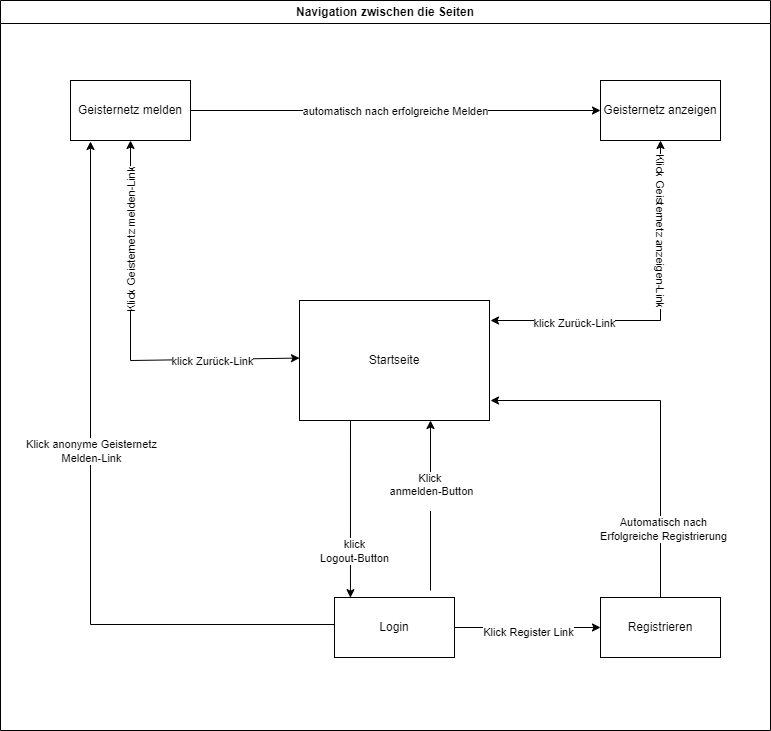

The diagram above was exported from draw.io. Its source (the exported page's mxGraphModel, read from the mxfile embedded in the PNG):
<mxGraphModel dx="1050" dy="1691" grid="1" gridSize="10" guides="1" tooltips="1" connect="1" arrows="1" fold="1" page="1" pageScale="1" pageWidth="827" pageHeight="1169" math="0" shadow="0">
  <root>
    <mxCell id="0" />
    <mxCell id="1" parent="0" />
    <mxCell id="HIq7wCLTZl139qK7-MYj-1" value="Startseite" style="rounded=0;whiteSpace=wrap;html=1;" parent="1" vertex="1">
      <mxGeometry x="319" y="260" width="190" height="120" as="geometry" />
    </mxCell>
    <mxCell id="HIq7wCLTZl139qK7-MYj-17" style="edgeStyle=orthogonalEdgeStyle;rounded=0;orthogonalLoop=1;jettySize=auto;html=1;" parent="1" source="HIq7wCLTZl139qK7-MYj-2" target="HIq7wCLTZl139qK7-MYj-3" edge="1">
      <mxGeometry relative="1" as="geometry" />
    </mxCell>
    <mxCell id="HIq7wCLTZl139qK7-MYj-35" value="automatisch nach erfolgreiche Melden" style="edgeLabel;html=1;align=center;verticalAlign=middle;resizable=0;points=[];" parent="HIq7wCLTZl139qK7-MYj-17" vertex="1" connectable="0">
      <mxGeometry x="-0.3873" relative="1" as="geometry">
        <mxPoint x="78" as="offset" />
      </mxGeometry>
    </mxCell>
    <mxCell id="HIq7wCLTZl139qK7-MYj-2" value="Geisternetz melden" style="rounded=0;whiteSpace=wrap;html=1;" parent="1" vertex="1">
      <mxGeometry x="90" y="40" width="120" height="60" as="geometry" />
    </mxCell>
    <mxCell id="HIq7wCLTZl139qK7-MYj-3" value="Geisternetz anzeigen" style="rounded=0;whiteSpace=wrap;html=1;" parent="1" vertex="1">
      <mxGeometry x="620" y="40" width="120" height="60" as="geometry" />
    </mxCell>
    <mxCell id="HIq7wCLTZl139qK7-MYj-16" style="edgeStyle=orthogonalEdgeStyle;rounded=0;orthogonalLoop=1;jettySize=auto;html=1;entryX=0;entryY=0.5;entryDx=0;entryDy=0;" parent="1" source="HIq7wCLTZl139qK7-MYj-4" target="HIq7wCLTZl139qK7-MYj-6" edge="1">
      <mxGeometry relative="1" as="geometry" />
    </mxCell>
    <mxCell id="HIq7wCLTZl139qK7-MYj-25" value="Klick Register Link" style="edgeLabel;html=1;align=center;verticalAlign=middle;resizable=0;points=[];" parent="HIq7wCLTZl139qK7-MYj-16" vertex="1" connectable="0">
      <mxGeometry y="-4" relative="1" as="geometry">
        <mxPoint as="offset" />
      </mxGeometry>
    </mxCell>
    <mxCell id="HIq7wCLTZl139qK7-MYj-4" value="Login" style="rounded=0;whiteSpace=wrap;html=1;" parent="1" vertex="1">
      <mxGeometry x="354" y="557" width="120" height="60" as="geometry" />
    </mxCell>
    <mxCell id="HIq7wCLTZl139qK7-MYj-24" style="edgeStyle=orthogonalEdgeStyle;rounded=0;orthogonalLoop=1;jettySize=auto;html=1;" parent="1" source="HIq7wCLTZl139qK7-MYj-6" edge="1">
      <mxGeometry relative="1" as="geometry">
        <mxPoint x="510" y="360" as="targetPoint" />
        <Array as="points">
          <mxPoint x="680" y="360" />
          <mxPoint x="511" y="360" />
        </Array>
      </mxGeometry>
    </mxCell>
    <mxCell id="HIq7wCLTZl139qK7-MYj-26" value="Automatisch nach&lt;div&gt;Erfolgreiche Registrierung&lt;/div&gt;" style="edgeLabel;html=1;align=center;verticalAlign=middle;resizable=0;points=[];" parent="HIq7wCLTZl139qK7-MYj-24" vertex="1" connectable="0">
      <mxGeometry x="-0.6237" y="-2" relative="1" as="geometry">
        <mxPoint as="offset" />
      </mxGeometry>
    </mxCell>
    <mxCell id="HIq7wCLTZl139qK7-MYj-6" value="Registrieren" style="rounded=0;whiteSpace=wrap;html=1;" parent="1" vertex="1">
      <mxGeometry x="620" y="557" width="120" height="60" as="geometry" />
    </mxCell>
    <mxCell id="HIq7wCLTZl139qK7-MYj-12" value="" style="endArrow=classic;html=1;rounded=0;entryX=0.5;entryY=1;entryDx=0;entryDy=0;" parent="1" edge="1">
      <mxGeometry width="50" height="50" relative="1" as="geometry">
        <mxPoint x="450" y="550" as="sourcePoint" />
        <mxPoint x="450" y="380" as="targetPoint" />
      </mxGeometry>
    </mxCell>
    <mxCell id="HIq7wCLTZl139qK7-MYj-27" value="Klick&amp;nbsp;&lt;div&gt;anmelden-Button&lt;div&gt;&lt;br&gt;&lt;/div&gt;&lt;/div&gt;" style="edgeLabel;html=1;align=center;verticalAlign=middle;resizable=0;points=[];" parent="HIq7wCLTZl139qK7-MYj-12" vertex="1" connectable="0">
      <mxGeometry x="-0.08" relative="1" as="geometry">
        <mxPoint y="-22" as="offset" />
      </mxGeometry>
    </mxCell>
    <mxCell id="HIq7wCLTZl139qK7-MYj-15" value="" style="endArrow=classic;html=1;rounded=0;exitX=0.113;exitY=-0.033;exitDx=0;exitDy=0;exitPerimeter=0;" parent="1" edge="1">
      <mxGeometry width="50" height="50" relative="1" as="geometry">
        <mxPoint x="353.99999999999994" y="584.02" as="sourcePoint" />
        <mxPoint x="110" y="101" as="targetPoint" />
        <Array as="points">
          <mxPoint x="110" y="584" />
        </Array>
      </mxGeometry>
    </mxCell>
    <mxCell id="HIq7wCLTZl139qK7-MYj-28" value="Klick anonyme Geisternetz&lt;div&gt;Melden-Link&lt;/div&gt;" style="edgeLabel;html=1;align=center;verticalAlign=middle;resizable=0;points=[];" parent="HIq7wCLTZl139qK7-MYj-15" vertex="1" connectable="0">
      <mxGeometry x="-0.0417" y="-2" relative="1" as="geometry">
        <mxPoint x="-2" y="-70" as="offset" />
      </mxGeometry>
    </mxCell>
    <mxCell id="HIq7wCLTZl139qK7-MYj-22" value="" style="endArrow=classic;startArrow=classic;html=1;rounded=0;entryX=0.5;entryY=1;entryDx=0;entryDy=0;exitX=-0.001;exitY=0.39;exitDx=0;exitDy=0;exitPerimeter=0;" parent="1" target="HIq7wCLTZl139qK7-MYj-2" edge="1">
      <mxGeometry width="50" height="50" relative="1" as="geometry">
        <mxPoint x="318.99999999999994" y="317.5799999999999" as="sourcePoint" />
        <mxPoint x="219.5900000000001" y="110.00000000000003" as="targetPoint" />
        <Array as="points">
          <mxPoint x="150" y="320" />
        </Array>
      </mxGeometry>
    </mxCell>
    <mxCell id="HIq7wCLTZl139qK7-MYj-36" value="klick Zurück-Link" style="edgeLabel;html=1;align=center;verticalAlign=middle;resizable=0;points=[];" parent="HIq7wCLTZl139qK7-MYj-22" vertex="1" connectable="0">
      <mxGeometry x="-0.4424" y="3" relative="1" as="geometry">
        <mxPoint x="20" y="-2" as="offset" />
      </mxGeometry>
    </mxCell>
    <mxCell id="HIq7wCLTZl139qK7-MYj-37" value="Klick Geisternetz melden-Link" style="edgeLabel;html=1;align=center;verticalAlign=middle;resizable=0;points=[];rotation=270;" parent="HIq7wCLTZl139qK7-MYj-22" vertex="1" connectable="0">
      <mxGeometry x="0.3779" y="2" relative="1" as="geometry">
        <mxPoint x="2" y="-21" as="offset" />
      </mxGeometry>
    </mxCell>
    <mxCell id="HIq7wCLTZl139qK7-MYj-23" value="" style="endArrow=classic;startArrow=classic;html=1;rounded=0;entryX=0.5;entryY=1;entryDx=0;entryDy=0;" parent="1" target="HIq7wCLTZl139qK7-MYj-3" edge="1">
      <mxGeometry width="50" height="50" relative="1" as="geometry">
        <mxPoint x="510" y="280" as="sourcePoint" />
        <mxPoint x="621" y="100" as="targetPoint" />
        <Array as="points">
          <mxPoint x="680" y="280" />
        </Array>
      </mxGeometry>
    </mxCell>
    <mxCell id="HIq7wCLTZl139qK7-MYj-40" value="klick Zurück-Link" style="edgeLabel;html=1;align=center;verticalAlign=middle;resizable=0;points=[];" parent="HIq7wCLTZl139qK7-MYj-23" vertex="1" connectable="0">
      <mxGeometry x="-0.528" y="-2" relative="1" as="geometry">
        <mxPoint as="offset" />
      </mxGeometry>
    </mxCell>
    <mxCell id="HIq7wCLTZl139qK7-MYj-41" value="Klick Geisternetz anzeigen-Link" style="edgeLabel;html=1;align=center;verticalAlign=middle;resizable=0;points=[];rotation=90;" parent="HIq7wCLTZl139qK7-MYj-23" vertex="1" connectable="0">
      <mxGeometry x="0.4419" y="-1" relative="1" as="geometry">
        <mxPoint y="-8" as="offset" />
      </mxGeometry>
    </mxCell>
    <mxCell id="HIq7wCLTZl139qK7-MYj-32" value="" style="endArrow=classic;html=1;rounded=0;entryX=0.133;entryY=0.003;entryDx=0;entryDy=0;entryPerimeter=0;" parent="1" target="HIq7wCLTZl139qK7-MYj-4" edge="1">
      <mxGeometry width="50" height="50" relative="1" as="geometry">
        <mxPoint x="370" y="380" as="sourcePoint" />
        <mxPoint x="550" y="310" as="targetPoint" />
      </mxGeometry>
    </mxCell>
    <mxCell id="HIq7wCLTZl139qK7-MYj-34" value="klick&lt;div&gt;Logout-Button&lt;/div&gt;" style="edgeLabel;html=1;align=center;verticalAlign=middle;resizable=0;points=[];" parent="HIq7wCLTZl139qK7-MYj-32" vertex="1" connectable="0">
      <mxGeometry x="0.4674" y="4" relative="1" as="geometry">
        <mxPoint as="offset" />
      </mxGeometry>
    </mxCell>
    <mxCell id="HIq7wCLTZl139qK7-MYj-43" value="Navigation zwischen die Seiten" style="swimlane;whiteSpace=wrap;html=1;" parent="1" vertex="1">
      <mxGeometry x="20" y="-40" width="770" height="730" as="geometry" />
    </mxCell>
  </root>
</mxGraphModel>